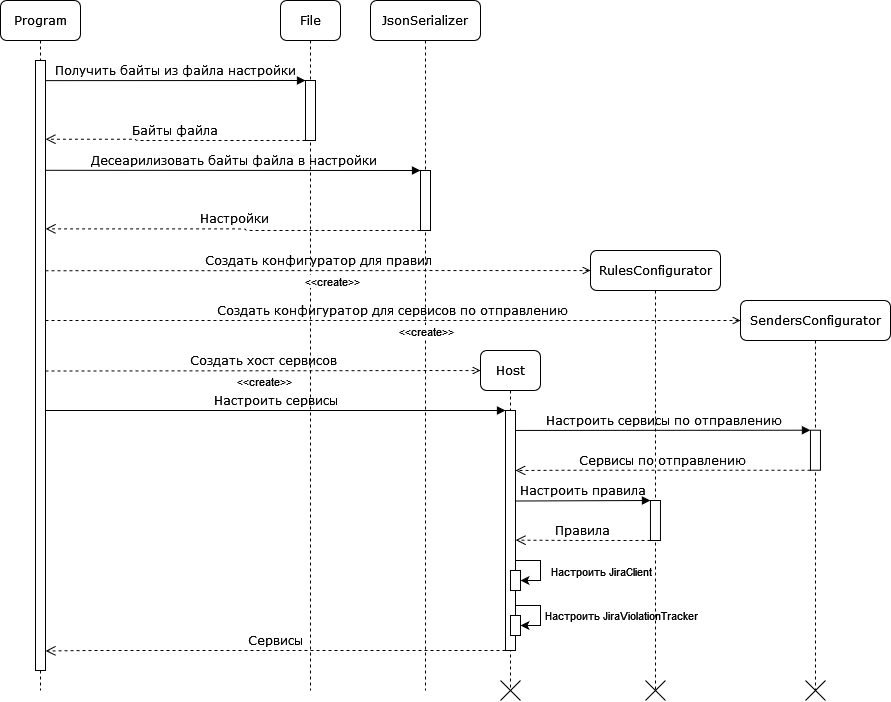

The diagram above was exported from draw.io. Its source (the exported page's mxGraphModel, read from the mxfile embedded in the PNG):
<mxGraphModel dx="2074" dy="52" grid="1" gridSize="10" guides="1" tooltips="1" connect="1" arrows="1" fold="1" page="1" pageScale="1" pageWidth="850" pageHeight="1100" math="0" shadow="0">
  <root>
    <mxCell id="0" />
    <mxCell id="1" parent="0" />
    <mxCell id="owzeydwhTrxjTyLw_cCK-1" value="Host" style="shape=umlLifeline;perimeter=lifelinePerimeter;whiteSpace=wrap;html=1;container=1;collapsible=0;recursiveResize=0;outlineConnect=0;rounded=1;shadow=0;comic=0;labelBackgroundColor=none;strokeWidth=1;fontFamily=Verdana;fontSize=12;align=center;" vertex="1" parent="1">
      <mxGeometry x="500" y="1490" width="60" height="340" as="geometry" />
    </mxCell>
    <mxCell id="bBRWV6dqnsEwB0bIvOmT-17" style="edgeStyle=orthogonalEdgeStyle;rounded=0;orthogonalLoop=1;jettySize=auto;html=1;exitX=0.985;exitY=0.798;exitDx=0;exitDy=0;entryX=1;entryY=0.5;entryDx=0;entryDy=0;exitPerimeter=0;" edge="1" parent="owzeydwhTrxjTyLw_cCK-1" target="bBRWV6dqnsEwB0bIvOmT-16">
      <mxGeometry relative="1" as="geometry">
        <mxPoint x="34.840000000000025" y="223.54999999999995" as="sourcePoint" />
        <Array as="points">
          <mxPoint x="34.99" y="210.01" />
          <mxPoint x="59.99" y="210.01" />
          <mxPoint x="59.99" y="230.01" />
        </Array>
      </mxGeometry>
    </mxCell>
    <mxCell id="bBRWV6dqnsEwB0bIvOmT-20" value="Настроить JiraClient" style="edgeLabel;html=1;align=center;verticalAlign=middle;resizable=0;points=[];" vertex="1" connectable="0" parent="bBRWV6dqnsEwB0bIvOmT-17">
      <mxGeometry x="0.1665" relative="1" as="geometry">
        <mxPoint x="60" y="3" as="offset" />
      </mxGeometry>
    </mxCell>
    <mxCell id="bBRWV6dqnsEwB0bIvOmT-7" value="" style="rounded=0;whiteSpace=wrap;html=1;" vertex="1" parent="owzeydwhTrxjTyLw_cCK-1">
      <mxGeometry x="25" y="60" width="10" height="240" as="geometry" />
    </mxCell>
    <mxCell id="bBRWV6dqnsEwB0bIvOmT-8" value="Настроить сервисы" style="html=1;verticalAlign=bottom;endArrow=block;labelBackgroundColor=none;fontFamily=Verdana;fontSize=12;edgeStyle=elbowEdgeStyle;elbow=vertical;exitX=0.999;exitY=0.251;exitDx=0;exitDy=0;exitPerimeter=0;entryX=0;entryY=0;entryDx=0;entryDy=0;" edge="1" parent="owzeydwhTrxjTyLw_cCK-1" target="bBRWV6dqnsEwB0bIvOmT-7">
      <mxGeometry relative="1" as="geometry">
        <mxPoint x="-435" y="60" as="sourcePoint" />
        <Array as="points" />
        <mxPoint x="-60" y="60" as="targetPoint" />
      </mxGeometry>
    </mxCell>
    <mxCell id="bBRWV6dqnsEwB0bIvOmT-16" value="" style="rounded=0;whiteSpace=wrap;html=1;" vertex="1" parent="owzeydwhTrxjTyLw_cCK-1">
      <mxGeometry x="29.99" y="220.01" width="10" height="20" as="geometry" />
    </mxCell>
    <mxCell id="bBRWV6dqnsEwB0bIvOmT-18" style="edgeStyle=orthogonalEdgeStyle;rounded=0;orthogonalLoop=1;jettySize=auto;html=1;exitX=0.985;exitY=0.798;exitDx=0;exitDy=0;entryX=1;entryY=0.5;entryDx=0;entryDy=0;exitPerimeter=0;" edge="1" parent="owzeydwhTrxjTyLw_cCK-1" target="bBRWV6dqnsEwB0bIvOmT-19">
      <mxGeometry relative="1" as="geometry">
        <mxPoint x="34.99000000000001" y="269" as="sourcePoint" />
        <Array as="points">
          <mxPoint x="34.99000000000001" y="255" />
          <mxPoint x="59.99000000000001" y="255" />
          <mxPoint x="59.99000000000001" y="275" />
        </Array>
      </mxGeometry>
    </mxCell>
    <mxCell id="bBRWV6dqnsEwB0bIvOmT-22" value="Настроить JiraViolationTracker " style="edgeLabel;html=1;align=center;verticalAlign=middle;resizable=0;points=[];" vertex="1" connectable="0" parent="bBRWV6dqnsEwB0bIvOmT-18">
      <mxGeometry x="0.2958" relative="1" as="geometry">
        <mxPoint x="80" y="-2" as="offset" />
      </mxGeometry>
    </mxCell>
    <mxCell id="bBRWV6dqnsEwB0bIvOmT-19" value="" style="rounded=0;whiteSpace=wrap;html=1;" vertex="1" parent="owzeydwhTrxjTyLw_cCK-1">
      <mxGeometry x="29.99000000000001" y="265" width="10" height="20" as="geometry" />
    </mxCell>
    <mxCell id="owzeydwhTrxjTyLw_cCK-2" value="Program" style="shape=umlLifeline;perimeter=lifelinePerimeter;whiteSpace=wrap;html=1;container=0;collapsible=0;recursiveResize=0;outlineConnect=0;rounded=1;shadow=0;comic=0;labelBackgroundColor=none;strokeWidth=1;fontFamily=Verdana;fontSize=12;align=center;movable=1;resizable=1;rotatable=1;deletable=1;editable=1;locked=0;connectable=1;" vertex="1" parent="1">
      <mxGeometry x="20" y="1140" width="80" height="690" as="geometry" />
    </mxCell>
    <mxCell id="owzeydwhTrxjTyLw_cCK-3" value="SendersConfigurator" style="shape=umlLifeline;perimeter=lifelinePerimeter;whiteSpace=wrap;html=1;container=1;collapsible=0;recursiveResize=0;outlineConnect=0;rounded=1;shadow=0;comic=0;labelBackgroundColor=none;strokeWidth=1;fontFamily=Verdana;fontSize=12;align=center;" vertex="1" parent="1">
      <mxGeometry x="760" y="1440" width="150" height="390" as="geometry" />
    </mxCell>
    <mxCell id="bBRWV6dqnsEwB0bIvOmT-11" value="" style="rounded=0;whiteSpace=wrap;html=1;" vertex="1" parent="owzeydwhTrxjTyLw_cCK-3">
      <mxGeometry x="69.96" y="129.71" width="10" height="40" as="geometry" />
    </mxCell>
    <mxCell id="bBRWV6dqnsEwB0bIvOmT-12" value="Сервисы по отправлению" style="html=1;verticalAlign=bottom;endArrow=open;dashed=1;endSize=8;labelBackgroundColor=none;fontFamily=Verdana;fontSize=12;edgeStyle=elbowEdgeStyle;elbow=horizontal;entryX=1.004;entryY=0.262;entryDx=0;entryDy=0;entryPerimeter=0;exitX=0;exitY=1;exitDx=0;exitDy=0;" edge="1" parent="owzeydwhTrxjTyLw_cCK-3" source="bBRWV6dqnsEwB0bIvOmT-11">
      <mxGeometry relative="1" as="geometry">
        <mxPoint x="-224.99999999999977" y="169.97000000000003" as="targetPoint" />
        <Array as="points">
          <mxPoint x="-175.03999999999996" y="194.71000000000004" />
        </Array>
        <mxPoint x="184.96000000000004" y="213.71000000000004" as="sourcePoint" />
      </mxGeometry>
    </mxCell>
    <mxCell id="bBRWV6dqnsEwB0bIvOmT-9" value="Настроить сервисы по отправлению" style="html=1;verticalAlign=bottom;endArrow=block;labelBackgroundColor=none;fontFamily=Verdana;fontSize=12;edgeStyle=elbowEdgeStyle;elbow=vertical;exitX=1.004;exitY=0.088;exitDx=0;exitDy=0;exitPerimeter=0;entryX=0;entryY=0;entryDx=0;entryDy=0;" edge="1" parent="owzeydwhTrxjTyLw_cCK-3" target="bBRWV6dqnsEwB0bIvOmT-11">
      <mxGeometry relative="1" as="geometry">
        <mxPoint x="-224.99999999999977" y="129.95000000000005" as="sourcePoint" />
        <Array as="points">
          <mxPoint x="-60.039999999999964" y="129.71000000000004" />
        </Array>
        <mxPoint x="54.960000000000036" y="134.71000000000004" as="targetPoint" />
      </mxGeometry>
    </mxCell>
    <mxCell id="bBRWV6dqnsEwB0bIvOmT-26" value="" style="group" vertex="1" connectable="0" parent="owzeydwhTrxjTyLw_cCK-3">
      <mxGeometry x="65" y="380" width="20" height="20" as="geometry" />
    </mxCell>
    <mxCell id="bBRWV6dqnsEwB0bIvOmT-27" value="" style="endArrow=none;html=1;rounded=0;" edge="1" parent="bBRWV6dqnsEwB0bIvOmT-26">
      <mxGeometry width="50" height="50" relative="1" as="geometry">
        <mxPoint y="20" as="sourcePoint" />
        <mxPoint x="20" as="targetPoint" />
      </mxGeometry>
    </mxCell>
    <mxCell id="bBRWV6dqnsEwB0bIvOmT-28" value="" style="endArrow=none;html=1;rounded=0;" edge="1" parent="bBRWV6dqnsEwB0bIvOmT-26">
      <mxGeometry width="50" height="50" relative="1" as="geometry">
        <mxPoint x="20" y="20" as="sourcePoint" />
        <mxPoint as="targetPoint" />
      </mxGeometry>
    </mxCell>
    <mxCell id="owzeydwhTrxjTyLw_cCK-4" value="JsonSerializer" style="shape=umlLifeline;perimeter=lifelinePerimeter;whiteSpace=wrap;html=1;container=0;collapsible=0;recursiveResize=0;outlineConnect=0;rounded=1;shadow=0;comic=0;labelBackgroundColor=none;strokeWidth=1;fontFamily=Verdana;fontSize=12;align=center;" vertex="1" parent="1">
      <mxGeometry x="390" y="1140" width="110" height="690" as="geometry" />
    </mxCell>
    <mxCell id="owzeydwhTrxjTyLw_cCK-59" value="File" style="shape=umlLifeline;perimeter=lifelinePerimeter;whiteSpace=wrap;html=1;container=0;collapsible=0;recursiveResize=0;outlineConnect=0;rounded=1;shadow=0;comic=0;labelBackgroundColor=none;strokeWidth=1;fontFamily=Verdana;fontSize=12;align=center;" vertex="1" parent="1">
      <mxGeometry x="300" y="1140" width="60" height="690" as="geometry" />
    </mxCell>
    <mxCell id="IEkQlG_W57aUuSnxa1tJ-1" value="RulesConfigurator" style="shape=umlLifeline;perimeter=lifelinePerimeter;whiteSpace=wrap;html=1;container=1;collapsible=0;recursiveResize=0;outlineConnect=0;rounded=1;shadow=0;comic=0;labelBackgroundColor=none;strokeWidth=1;fontFamily=Verdana;fontSize=12;align=center;" vertex="1" parent="1">
      <mxGeometry x="610" y="1390" width="130" height="440" as="geometry" />
    </mxCell>
    <mxCell id="bBRWV6dqnsEwB0bIvOmT-13" value="" style="rounded=0;whiteSpace=wrap;html=1;" vertex="1" parent="IEkQlG_W57aUuSnxa1tJ-1">
      <mxGeometry x="59.96" y="250" width="10" height="40" as="geometry" />
    </mxCell>
    <mxCell id="bBRWV6dqnsEwB0bIvOmT-10" value="Настроить правила" style="html=1;verticalAlign=bottom;endArrow=block;labelBackgroundColor=none;fontFamily=Verdana;fontSize=12;edgeStyle=elbowEdgeStyle;elbow=vertical;exitX=1.004;exitY=0.437;exitDx=0;exitDy=0;entryX=0;entryY=0;entryDx=0;entryDy=0;exitPerimeter=0;" edge="1" parent="IEkQlG_W57aUuSnxa1tJ-1" target="bBRWV6dqnsEwB0bIvOmT-13">
      <mxGeometry relative="1" as="geometry">
        <mxPoint x="-75" y="250.51" as="sourcePoint" />
        <Array as="points" />
        <mxPoint x="389.96000000000004" y="230" as="targetPoint" />
      </mxGeometry>
    </mxCell>
    <mxCell id="bBRWV6dqnsEwB0bIvOmT-14" value="Правила" style="html=1;verticalAlign=bottom;endArrow=open;dashed=1;endSize=8;labelBackgroundColor=none;fontFamily=Verdana;fontSize=12;edgeStyle=elbowEdgeStyle;elbow=horizontal;entryX=1.023;entryY=0.607;entryDx=0;entryDy=0;entryPerimeter=0;exitX=0;exitY=1;exitDx=0;exitDy=0;" edge="1" parent="IEkQlG_W57aUuSnxa1tJ-1" source="bBRWV6dqnsEwB0bIvOmT-13">
      <mxGeometry relative="1" as="geometry">
        <mxPoint x="-74.80999999999995" y="289.6100000000001" as="targetPoint" />
        <Array as="points">
          <mxPoint x="-0.03999999999996362" y="280" />
        </Array>
        <mxPoint x="179.96000000000004" y="350" as="sourcePoint" />
      </mxGeometry>
    </mxCell>
    <mxCell id="bBRWV6dqnsEwB0bIvOmT-29" value="" style="group" vertex="1" connectable="0" parent="IEkQlG_W57aUuSnxa1tJ-1">
      <mxGeometry x="54.960000000000036" y="430" width="20" height="20" as="geometry" />
    </mxCell>
    <mxCell id="bBRWV6dqnsEwB0bIvOmT-30" value="" style="endArrow=none;html=1;rounded=0;" edge="1" parent="bBRWV6dqnsEwB0bIvOmT-29">
      <mxGeometry width="50" height="50" relative="1" as="geometry">
        <mxPoint y="20" as="sourcePoint" />
        <mxPoint x="20" as="targetPoint" />
      </mxGeometry>
    </mxCell>
    <mxCell id="bBRWV6dqnsEwB0bIvOmT-31" value="" style="endArrow=none;html=1;rounded=0;" edge="1" parent="bBRWV6dqnsEwB0bIvOmT-29">
      <mxGeometry width="50" height="50" relative="1" as="geometry">
        <mxPoint x="20" y="20" as="sourcePoint" />
        <mxPoint as="targetPoint" />
      </mxGeometry>
    </mxCell>
    <mxCell id="EIoQdPtVzyuEbacfu8KG-1" value="" style="rounded=0;whiteSpace=wrap;html=1;" vertex="1" parent="1">
      <mxGeometry x="55" y="1200" width="10" height="610" as="geometry" />
    </mxCell>
    <mxCell id="EIoQdPtVzyuEbacfu8KG-2" value="" style="rounded=0;whiteSpace=wrap;html=1;" vertex="1" parent="1">
      <mxGeometry x="325" y="1220" width="10" height="60" as="geometry" />
    </mxCell>
    <mxCell id="M1scZsmXcVOxjWGa2ZEl-1" value="Получить байты из файла настройки" style="html=1;verticalAlign=bottom;endArrow=block;labelBackgroundColor=none;fontFamily=Verdana;fontSize=12;edgeStyle=elbowEdgeStyle;elbow=vertical;exitX=1.011;exitY=0.033;exitDx=0;exitDy=0;exitPerimeter=0;entryX=0;entryY=0;entryDx=0;entryDy=0;" edge="1" parent="1" source="EIoQdPtVzyuEbacfu8KG-1" target="EIoQdPtVzyuEbacfu8KG-2">
      <mxGeometry relative="1" as="geometry">
        <mxPoint x="65" y="1220.28" as="sourcePoint" />
        <Array as="points" />
        <mxPoint x="215" y="1220.28" as="targetPoint" />
      </mxGeometry>
    </mxCell>
    <mxCell id="M1scZsmXcVOxjWGa2ZEl-2" value="Байты файла" style="html=1;verticalAlign=bottom;endArrow=open;dashed=1;endSize=8;labelBackgroundColor=none;fontFamily=Verdana;fontSize=12;edgeStyle=elbowEdgeStyle;elbow=horizontal;exitX=0;exitY=1;exitDx=0;exitDy=0;entryX=1.011;entryY=0.129;entryDx=0;entryDy=0;entryPerimeter=0;" edge="1" parent="1" source="EIoQdPtVzyuEbacfu8KG-2" target="EIoQdPtVzyuEbacfu8KG-1">
      <mxGeometry relative="1" as="geometry">
        <mxPoint x="100" y="1280" as="targetPoint" />
        <Array as="points">
          <mxPoint x="155" y="1281" />
        </Array>
        <mxPoint x="240" y="1281" as="sourcePoint" />
      </mxGeometry>
    </mxCell>
    <mxCell id="M1scZsmXcVOxjWGa2ZEl-3" value="" style="rounded=0;whiteSpace=wrap;html=1;" vertex="1" parent="1">
      <mxGeometry x="440" y="1310" width="10" height="60" as="geometry" />
    </mxCell>
    <mxCell id="M1scZsmXcVOxjWGa2ZEl-5" value="Десеарилизовать байты файла в настройки" style="html=1;verticalAlign=bottom;endArrow=block;labelBackgroundColor=none;fontFamily=Verdana;fontSize=12;edgeStyle=elbowEdgeStyle;elbow=vertical;exitX=1.011;exitY=0.18;exitDx=0;exitDy=0;exitPerimeter=0;entryX=0;entryY=0;entryDx=0;entryDy=0;" edge="1" parent="1" source="EIoQdPtVzyuEbacfu8KG-1" target="M1scZsmXcVOxjWGa2ZEl-3">
      <mxGeometry relative="1" as="geometry">
        <mxPoint x="65" y="1311" as="sourcePoint" />
        <Array as="points" />
        <mxPoint x="240" y="1310" as="targetPoint" />
      </mxGeometry>
    </mxCell>
    <mxCell id="M1scZsmXcVOxjWGa2ZEl-6" value="Настройки" style="html=1;verticalAlign=bottom;endArrow=open;dashed=1;endSize=8;labelBackgroundColor=none;fontFamily=Verdana;fontSize=12;edgeStyle=elbowEdgeStyle;elbow=horizontal;entryX=1.011;entryY=0.276;entryDx=0;entryDy=0;entryPerimeter=0;exitX=0;exitY=1;exitDx=0;exitDy=0;" edge="1" parent="1" source="M1scZsmXcVOxjWGa2ZEl-3" target="EIoQdPtVzyuEbacfu8KG-1">
      <mxGeometry relative="1" as="geometry">
        <mxPoint x="175" y="1371" as="targetPoint" />
        <Array as="points">
          <mxPoint x="265" y="1371" />
        </Array>
        <mxPoint x="350" y="1370" as="sourcePoint" />
      </mxGeometry>
    </mxCell>
    <mxCell id="M1scZsmXcVOxjWGa2ZEl-7" value="Создать хост сервисов" style="html=1;verticalAlign=bottom;endArrow=open;labelBackgroundColor=none;fontFamily=Verdana;fontSize=12;edgeStyle=elbowEdgeStyle;elbow=vertical;exitX=1;exitY=0.047;exitDx=0;exitDy=0;exitPerimeter=0;dashed=1;endFill=0;" edge="1" parent="1">
      <mxGeometry relative="1" as="geometry">
        <mxPoint x="65" y="1510.5" as="sourcePoint" />
        <Array as="points" />
        <mxPoint x="500" y="1510" as="targetPoint" />
      </mxGeometry>
    </mxCell>
    <mxCell id="M1scZsmXcVOxjWGa2ZEl-8" value="&amp;lt;&amp;lt;create&amp;gt;&amp;gt;" style="edgeLabel;html=1;align=center;verticalAlign=middle;resizable=0;points=[];" vertex="1" connectable="0" parent="M1scZsmXcVOxjWGa2ZEl-7">
      <mxGeometry x="0.2469" relative="1" as="geometry">
        <mxPoint x="-53" y="10" as="offset" />
      </mxGeometry>
    </mxCell>
    <mxCell id="bBRWV6dqnsEwB0bIvOmT-1" value="Создать конфигуратор для сервисов по отправлению" style="html=1;verticalAlign=bottom;endArrow=open;labelBackgroundColor=none;fontFamily=Verdana;fontSize=12;edgeStyle=elbowEdgeStyle;elbow=vertical;dashed=1;endFill=0;" edge="1" parent="1">
      <mxGeometry relative="1" as="geometry">
        <mxPoint x="65.00333333333332" y="1460" as="sourcePoint" />
        <Array as="points" />
        <mxPoint x="760" y="1460" as="targetPoint" />
      </mxGeometry>
    </mxCell>
    <mxCell id="bBRWV6dqnsEwB0bIvOmT-2" value="&amp;lt;&amp;lt;create&amp;gt;&amp;gt;" style="edgeLabel;html=1;align=center;verticalAlign=middle;resizable=0;points=[];" vertex="1" connectable="0" parent="bBRWV6dqnsEwB0bIvOmT-1">
      <mxGeometry x="0.2469" relative="1" as="geometry">
        <mxPoint x="-53" y="10" as="offset" />
      </mxGeometry>
    </mxCell>
    <mxCell id="bBRWV6dqnsEwB0bIvOmT-3" value="Создать конфигуратор для правил" style="html=1;verticalAlign=bottom;endArrow=open;labelBackgroundColor=none;fontFamily=Verdana;fontSize=12;edgeStyle=elbowEdgeStyle;elbow=vertical;exitX=1;exitY=0.047;exitDx=0;exitDy=0;exitPerimeter=0;dashed=1;endFill=0;" edge="1" parent="1">
      <mxGeometry relative="1" as="geometry">
        <mxPoint x="65" y="1410.2" as="sourcePoint" />
        <Array as="points" />
        <mxPoint x="610" y="1410" as="targetPoint" />
      </mxGeometry>
    </mxCell>
    <mxCell id="bBRWV6dqnsEwB0bIvOmT-4" value="&amp;lt;&amp;lt;create&amp;gt;&amp;gt;" style="edgeLabel;html=1;align=center;verticalAlign=middle;resizable=0;points=[];" vertex="1" connectable="0" parent="bBRWV6dqnsEwB0bIvOmT-3">
      <mxGeometry x="0.2469" relative="1" as="geometry">
        <mxPoint x="-53" y="10" as="offset" />
      </mxGeometry>
    </mxCell>
    <mxCell id="bBRWV6dqnsEwB0bIvOmT-15" value="Сервисы" style="html=1;verticalAlign=bottom;endArrow=open;dashed=1;endSize=8;labelBackgroundColor=none;fontFamily=Verdana;fontSize=12;edgeStyle=elbowEdgeStyle;elbow=horizontal;entryX=1.011;entryY=0.968;entryDx=0;entryDy=0;entryPerimeter=0;exitX=0;exitY=1;exitDx=0;exitDy=0;" edge="1" parent="1" source="bBRWV6dqnsEwB0bIvOmT-7" target="EIoQdPtVzyuEbacfu8KG-1">
      <mxGeometry relative="1" as="geometry">
        <mxPoint x="150" y="1760.5" as="targetPoint" />
        <Array as="points">
          <mxPoint x="100" y="1760" />
        </Array>
        <mxPoint x="525" y="1759.5" as="sourcePoint" />
      </mxGeometry>
    </mxCell>
    <mxCell id="bBRWV6dqnsEwB0bIvOmT-25" value="" style="group" vertex="1" connectable="0" parent="1">
      <mxGeometry x="520" y="1820" width="20" height="20" as="geometry" />
    </mxCell>
    <mxCell id="bBRWV6dqnsEwB0bIvOmT-23" value="" style="endArrow=none;html=1;rounded=0;" edge="1" parent="bBRWV6dqnsEwB0bIvOmT-25">
      <mxGeometry width="50" height="50" relative="1" as="geometry">
        <mxPoint y="20" as="sourcePoint" />
        <mxPoint x="20" as="targetPoint" />
      </mxGeometry>
    </mxCell>
    <mxCell id="bBRWV6dqnsEwB0bIvOmT-24" value="" style="endArrow=none;html=1;rounded=0;" edge="1" parent="bBRWV6dqnsEwB0bIvOmT-25">
      <mxGeometry width="50" height="50" relative="1" as="geometry">
        <mxPoint x="20" y="20" as="sourcePoint" />
        <mxPoint as="targetPoint" />
      </mxGeometry>
    </mxCell>
  </root>
</mxGraphModel>